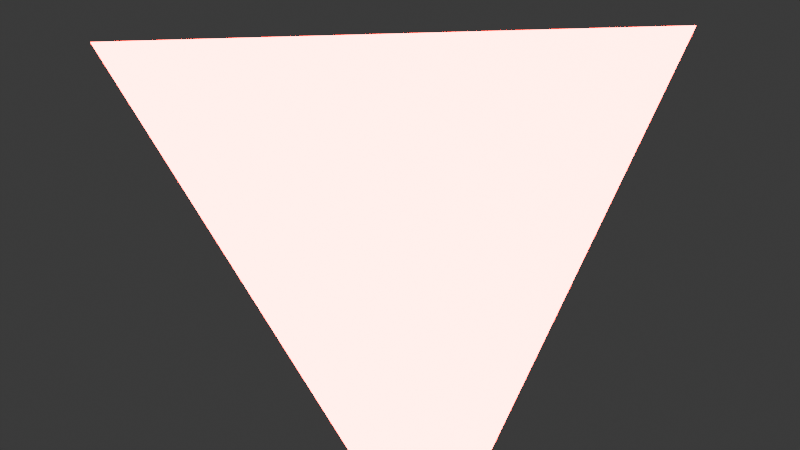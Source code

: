 # Source: hypertetrahedron_export.blend  (saved by Blender 4.2.67; exported with 4.5.12 LTS)
import bpy
from mathutils import Matrix  # noqa: F401  (used for matrix-valued properties, if any)

bpy.ops.wm.read_factory_settings(use_empty=True)
scene = bpy.context.scene
scene.name = 'Scene'

# ---- collections
col_collection = bpy.data.collections.new('Collection'); scene.collection.children.link(col_collection)

# ---- materials (node trees are filled in below, after node groups)
mat_material_002 = bpy.data.materials.new('Material.002')
mat_material_002.diffuse_color = (1.0, 1.0, 1.0, 1.0)

# ---- node groups
ng_nodegroup = bpy.data.node_groups.new('NodeGroup', 'GeometryNodeTree')
_s = ng_nodegroup.interface.new_socket(name='Vector', in_out='OUTPUT', socket_type='NodeSocketVector')
_s = ng_nodegroup.interface.new_socket(name='Vector', in_out='INPUT', socket_type='NodeSocketVector')
_s.min_value = -1e+04
_s.max_value = 1e+04
_s = ng_nodegroup.interface.new_socket(name='W', in_out='INPUT', socket_type='NodeSocketFloat')
_N = ng_nodegroup.nodes; _L = ng_nodegroup.links
n0 = _N.new('NodeGroupOutput'); n0.name = 'Group Output'; n0.location = (429, 142)
n1 = _N.new('NodeGroupInput'); n1.name = 'Group Input'; n1.location = (-200, 0)
n2 = _N.new('ShaderNodeVectorMath'); n2.name = 'Vector Math'; n2.location = (224, 181)
n2.operation = 'MULTIPLY'
n3 = _N.new('ShaderNodeMath'); n3.name = 'Math'; n3.location = (5, 270)
n3.operation = 'DIVIDE'
n3.inputs[0].default_value = 1.0
n4 = _N.new('ShaderNodeValue'); n4.name = 'Value'; n4.location = (-328, 151)
n4.outputs[0].default_value = 2.0
n5 = _N.new('ShaderNodeMath'); n5.name = 'Math.001'; n5.location = (-152, 218)
n5.operation = 'SUBTRACT'
_L.new(n2.outputs[0], n0.inputs[0])
_L.new(n1.outputs[0], n2.inputs[0])
_L.new(n1.outputs[1], n5.inputs[1])
_L.new(n4.outputs[0], n5.inputs[0])
_L.new(n5.outputs[0], n3.inputs[1])
_L.new(n3.outputs[0], n2.inputs[1])
n0.is_active_output = True
ng_nodegroup_001 = bpy.data.node_groups.new('NodeGroup.001', 'GeometryNodeTree')
_s = ng_nodegroup_001.interface.new_socket(name='Vector', in_out='OUTPUT', socket_type='NodeSocketVector')
_s = ng_nodegroup_001.interface.new_socket(name='W', in_out='OUTPUT', socket_type='NodeSocketFloat')
_s = ng_nodegroup_001.interface.new_socket(name='Angle', in_out='INPUT', socket_type='NodeSocketFloat')
_s = ng_nodegroup_001.interface.new_socket(name='Vector', in_out='INPUT', socket_type='NodeSocketVector')
_s = ng_nodegroup_001.interface.new_socket(name='W', in_out='INPUT', socket_type='NodeSocketFloat')
_s.default_value = 0.5
_s.min_value = -1e+04
_s.max_value = 1e+04
_N = ng_nodegroup_001.nodes; _L = ng_nodegroup_001.links
n0 = _N.new('NodeGroupOutput'); n0.name = 'Group Output'; n0.location = (593, 46)
n1 = _N.new('NodeGroupInput'); n1.name = 'Group Input'; n1.location = (-789, 80)
n2 = _N.new('ShaderNodeSeparateXYZ'); n2.name = 'Separate XYZ'; n2.location = (-374, 277)
n3 = _N.new('ShaderNodeCombineXYZ'); n3.name = 'Combine XYZ'; n3.location = (419, 202)
n4 = _N.new('ShaderNodeMath'); n4.name = 'Math'; n4.location = (127, -2)
n5 = _N.new('ShaderNodeMath'); n5.name = 'Math.001'; n5.location = (-78, 49)
n5.operation = 'MULTIPLY'
n6 = _N.new('ShaderNodeMath'); n6.name = 'Math.002'; n6.location = (-103, -146)
n6.operation = 'MULTIPLY'
n7 = _N.new('ShaderNodeMath'); n7.name = 'Math.003'; n7.location = (-364, 71)
n7.operation = 'COSINE'
n8 = _N.new('ShaderNodeMath'); n8.name = 'Math.004'; n8.location = (-401, -141)
n8.operation = 'MULTIPLY'
n8.inputs[1].default_value = -1.0
n9 = _N.new('ShaderNodeMath'); n9.name = 'Math.005'; n9.location = (-609, -141)
n9.operation = 'SINE'
n9.inputs[1].default_value = -1.0
n10 = _N.new('ShaderNodeMath'); n10.name = 'Math.006'; n10.location = (143, -294)
n11 = _N.new('ShaderNodeMath'); n11.name = 'Math.007'; n11.location = (-127, -330)
n11.operation = 'MULTIPLY'
n12 = _N.new('ShaderNodeMath'); n12.name = 'Math.008'; n12.location = (-145, -529)
n12.operation = 'MULTIPLY'
_L.new(n1.outputs[1], n2.inputs[0])
_L.new(n3.outputs[0], n0.inputs[0])
_L.new(n2.outputs[0], n3.inputs[0])
_L.new(n2.outputs[1], n3.inputs[1])
_L.new(n4.outputs[0], n3.inputs[2])
_L.new(n5.outputs[0], n4.inputs[0])
_L.new(n6.outputs[0], n4.inputs[1])
_L.new(n7.outputs[0], n5.inputs[0])
_L.new(n9.outputs[0], n8.inputs[0])
_L.new(n8.outputs[0], n6.inputs[0])
_L.new(n2.outputs[2], n5.inputs[1])
_L.new(n1.outputs[2], n6.inputs[1])
_L.new(n1.outputs[0], n7.inputs[0])
_L.new(n1.outputs[0], n9.inputs[0])
_L.new(n10.outputs[0], n0.inputs[1])
_L.new(n11.outputs[0], n10.inputs[0])
_L.new(n12.outputs[0], n10.inputs[1])
_L.new(n2.outputs[2], n11.inputs[0])
_L.new(n9.outputs[0], n11.inputs[1])
_L.new(n1.outputs[2], n12.inputs[0])
_L.new(n7.outputs[0], n12.inputs[1])
n0.is_active_output = True
ng_4d = bpy.data.node_groups.new('4d', 'GeometryNodeTree')
_s = ng_4d.interface.new_socket(name='Geometry', in_out='OUTPUT', socket_type='NodeSocketGeometry')
_s = ng_4d.interface.new_socket(name='Color', in_out='OUTPUT', socket_type='NodeSocketColor')
_s.default_value = (0.01299, 0.8004, 0.05464, 1.0)
_s = ng_4d.interface.new_socket(name='Geometry', in_out='INPUT', socket_type='NodeSocketGeometry')
_s = ng_4d.interface.new_socket(name='W', in_out='INPUT', socket_type='NodeSocketFloat')
_s = ng_4d.interface.new_socket(name='W^2', in_out='INPUT', socket_type='NodeSocketFloat')
_s.default_value = 0.5
_s.min_value = -1e+04
_s.max_value = 1e+04
ng_4d.is_modifier = True
_N = ng_4d.nodes; _L = ng_4d.links
n0 = _N.new('NodeGroupInput'); n0.name = 'Group Input'; n0.location = (-340, 0)
n1 = _N.new('NodeGroupOutput'); n1.name = 'Group Output'; n1.location = (2086, 315)
n2 = _N.new('GeometryNodeSetPosition'); n2.name = 'Set Position'; n2.location = (714, 107)
n3 = _N.new('GeometryNodeGroup'); n3.name = 'Group'; n3.location = (918, 401)
n3.node_tree = ng_nodegroup
n4 = _N.new('GeometryNodeInputPosition'); n4.name = 'Position'; n4.location = (308, 345)
n5 = _N.new('GeometryNodeGroup'); n5.name = 'Group.001'; n5.location = (585, 544)
n5.label = 'rot 4d xy'
n5.node_tree = ng_nodegroup_001
n6 = _N.new('ShaderNodeMath'); n6.name = 'Math'; n6.location = (370, 607)
n6.operation = 'RADIANS'
n7 = _N.new('ShaderNodeMapRange'); n7.name = 'Map Range'; n7.location = (102, 114)
n7.inputs[3].default_value = -0.4472
n7.inputs[4].default_value = 1.789
n8 = _N.new('ShaderNodeMapRange'); n8.name = 'Map Range.001'; n8.location = (877, 694)
n8.inputs[1].default_value = -1.0
n8.inputs[4].default_value = 255.0
n9 = _N.new('FunctionNodeCombineColor'); n9.name = 'Combine Color'; n9.location = (1177, 652)
n10 = _N.new('GeometryNodeStoreNamedAttribute'); n10.name = 'Store Named Attribute'; n10.location = (1398, 321)
n10.data_type = 'FLOAT_COLOR'
n10.inputs[2].default_value = 'Col'
n11 = _N.new('FunctionNodeInputColor'); n11.name = 'Color'; n11.location = (1626, 574)
n11.value = (0.27, 0.0, 1.0, 1.0)
n11.outputs[0].default_value = (0.8, 0.8, 0.8, 1.0)
n12 = _N.new('GeometryNodeCaptureAttribute'); n12.name = 'Capture Attribute'; n12.location = (1884, 460)
n12.capture_items.clear()
_L.new(n3.outputs[0], n2.inputs[2])
_L.new(n4.outputs[0], n5.inputs[1])
_L.new(n5.outputs[0], n3.inputs[0])
_L.new(n5.outputs[1], n3.inputs[1])
_L.new(n7.outputs[0], n5.inputs[2])
_L.new(n0.outputs[2], n7.inputs[0])
_L.new(n0.outputs[0], n2.inputs[0])
_L.new(n6.outputs[0], n5.inputs[0])
_L.new(n5.outputs[1], n8.inputs[0])
_L.new(n8.outputs[0], n9.inputs[0])
_L.new(n9.outputs[0], n10.inputs[3])
_L.new(n2.outputs[0], n10.inputs[0])
_L.new(n0.outputs[1], n6.inputs[0])
_L.new(n11.outputs[0], n12.inputs[1])
_L.new(n12.outputs[1], n1.inputs[1])
_L.new(n10.outputs[0], n12.inputs[0])
_L.new(n12.outputs[0], n1.inputs[0])
n1.is_active_output = True

# ---- material node trees
mat_material_002.use_nodes = True; mat_material_002.node_tree.nodes.clear()
_N = mat_material_002.node_tree.nodes; _L = mat_material_002.node_tree.links
n0 = _N.new('ShaderNodeBsdfPrincipled'); n0.name = 'Principled BSDF'; n0.location = (167, 71)
n1 = _N.new('ShaderNodeOutputMaterial'); n1.name = 'Material Output'; n1.location = (463, 87)
n2 = _N.new('ShaderNodeVertexColor'); n2.name = 'Color Attribute'; n2.location = (-352, 51)
n2.layer_name = 'Col'
_L.new(n0.outputs[0], n1.inputs[0])
_L.new(n2.outputs[0], n0.inputs[0])
n1.is_active_output = True

# ---- world
world_world = bpy.data.worlds.new('World'); scene.world = world_world
world_world.use_nodes = True; world_world.node_tree.nodes.clear()
_N = world_world.node_tree.nodes; _L = world_world.node_tree.links
n0 = _N.new('ShaderNodeOutputWorld'); n0.name = 'World Output'; n0.location = (300, 300)
n1 = _N.new('ShaderNodeBackground'); n1.name = 'Background'; n1.location = (10, 300)
n1.inputs[0].default_value = (0.05088, 0.05088, 0.05088, 1.0)
_L.new(n1.outputs[0], n0.inputs[0])
n0.is_active_output = True
world_world.color = (0.05088, 0.05088, 0.05088)
world_world.sun_shadow_jitter_overblur = 0.0

# ---- meshes
me_cone_002 = bpy.data.meshes.new('Cone.002')
me_cone_002.from_pydata([(1.0, 1.0, 1.0), (1.0, -1.0, -1.0), (-1.0, 1.0, -1.0), (-1.0, -1.0, 1.0), (0.0, 0.0, 0.0)], [], [(0, 3, 1), (0, 1, 2), (1, 3, 2), (2, 3, 0), (0, 4, 1), (4, 0, 3), (4, 1, 2)])
_uv = me_cone_002.uv_layers.new(name='UVMap')
_uv.uv.foreach_set('vector', [0.25, 0.49, 0.25, 0.25, 0.4578, 0.13, 0.75, 0.49, 0.9578, 0.13, 0.5422, 0.13, 0.4578, 0.13, 0.25, 0.25, 0.04215, 0.13, 0.04215, 0.13, 0.25, 0.25, 0.25, 0.49, 0.0, 0.0, 0.0, 0.0, 0.0, 0.0, 0.0, 0.0, 0.0, 0.0, 0.25, 0.25, 0.0, 0.0, 0.0, 0.0, 0.5422, 0.13])
me_cone_002.materials.append(mat_material_002)
me_cone_002.update()

# ---- objects
ob_cone = bpy.data.objects.new('Cone', me_cone_002)

# ---- transforms, parenting, visibility, modifiers, constraints
ob_cone.location = (0.0, 0.0, 0.0)
_vg = ob_cone.vertex_groups.new(name='W')
_m = ob_cone.modifiers.new('4d', 'NODES')
_m.node_group = ng_4d
_gi = [s.identifier for s in ng_4d.interface.items_tree if s.item_type == 'SOCKET' and s.in_out == 'INPUT']
_m[_gi[2] + '_use_attribute'] = True; _m[_gi[2] + '_attribute_name'] = 'W'
_m.show_group_selector = False
_m.open_output_attributes_panel = True
_m.open_manage_panel = True

# ---- collection membership
col_collection.objects.link(ob_cone)

# ---- scene / render settings (as saved in the file)
scene.frame_start = 1; scene.frame_end = 360; scene.frame_set(223)
scene.render.engine = 'BLENDER_EEVEE_NEXT'
bpy.context.view_layer.update()

# ---- added for rendering (the .blend has no active camera and no usable light): camera, sun
cam_auto = bpy.data.cameras.new('AutoCamera')
cam_auto.lens = 50.0
cam_auto.sensor_width = 36.0
cam_auto.clip_end = 1000.0
ob_auto_camera = bpy.data.objects.new('AutoCamera', cam_auto)
scene.collection.objects.link(ob_auto_camera)
ob_auto_camera.location = (1.30968, -1.57162, 1.04775)
ob_auto_camera.rotation_euler = (1.09748, -7.21219e-08, 0.694738)
scene.camera = ob_auto_camera
light_auto_sun = bpy.data.lights.new('AutoSun', 'SUN')
light_auto_sun.energy = 3.0
light_auto_sun.angle = 0.0523599
ob_auto_sun = bpy.data.objects.new('AutoSun', light_auto_sun)
scene.collection.objects.link(ob_auto_sun)
ob_auto_sun.rotation_euler = (0.872665, 0.174533, 0.523599)
bpy.context.view_layer.update()
